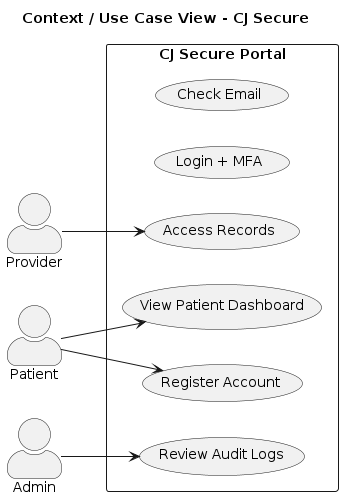

The diagram above was rendered by PlantUML. Its source (embedded in the PNG):
@startuml
left to right direction
skinparam packageStyle rectangle
skinparam actorStyle awesome

title Context / Use Case View - CJ Secure

actor Provider
actor Patient
actor Admin

rectangle "CJ Secure Portal" {
  usecase "Check Email" as UC1
  usecase "Login + MFA" as UC2
  usecase "Register Account" as UC3
  usecase "Access Records" as UC4
  usecase "View Patient Dashboard" as UC5
  usecase "Review Audit Logs" as UC6
}

' Core interactions only
Provider --> UC4

Patient --> UC3
Patient --> UC5

Admin --> UC6

@enduml